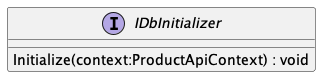

The diagram above was rendered by PlantUML. Its source (embedded in the PNG):
@startuml
interface IDbInitializer {
    Initialize(context:ProductApiContext) : void
}
@enduml